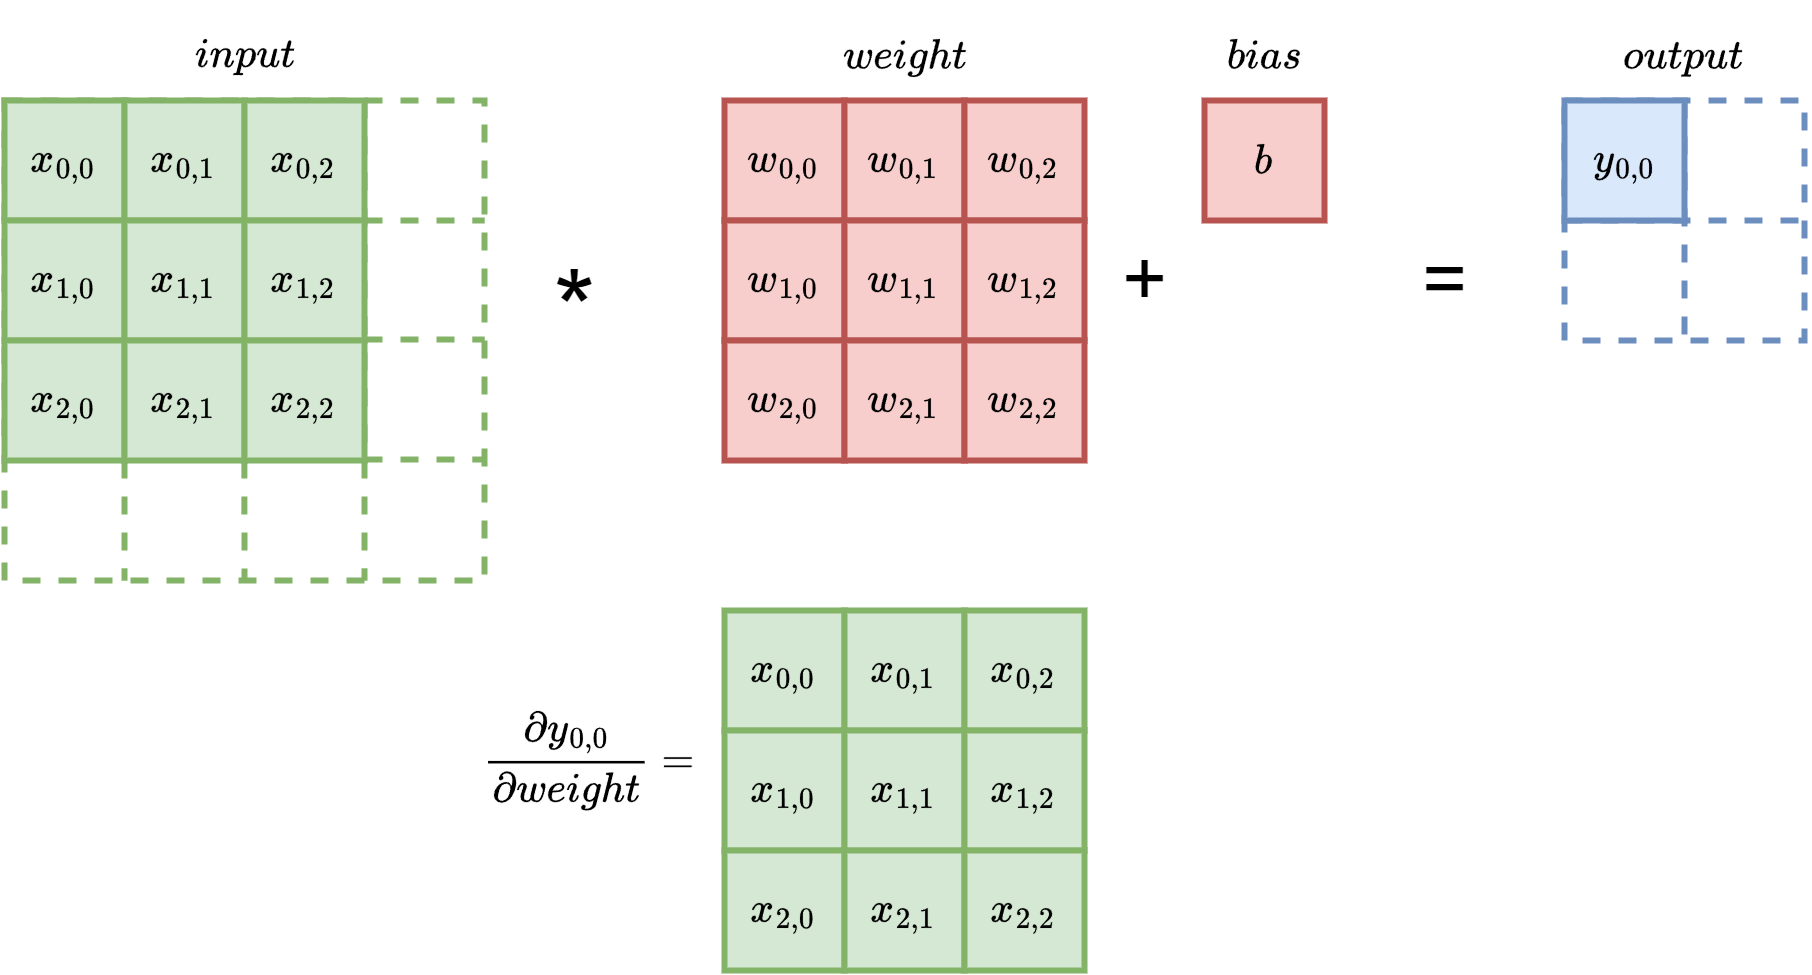

The diagram above was exported from draw.io. Its source (the exported page's mxGraphModel, read from the mxfile embedded in the PNG):
<mxGraphModel dx="2331" dy="2329" grid="1" gridSize="10" guides="1" tooltips="1" connect="1" arrows="1" fold="1" page="1" pageScale="1" pageWidth="827" pageHeight="1169" math="1" shadow="0">
  <root>
    <mxCell id="0" />
    <mxCell id="1" parent="0" />
    <mxCell id="oOsBzR2-eSLo6DX8FxPw-144" value="" style="rounded=0;whiteSpace=wrap;html=1;strokeWidth=2;fillColor=none;strokeColor=#6c8ebf;dashed=1;" vertex="1" parent="1">
      <mxGeometry x="680" y="-250" width="80" height="80" as="geometry" />
    </mxCell>
    <mxCell id="oOsBzR2-eSLo6DX8FxPw-145" value="" style="endArrow=none;html=1;rounded=0;exitX=0;exitY=0.5;exitDx=0;exitDy=0;entryX=1;entryY=0.5;entryDx=0;entryDy=0;dashed=1;fillColor=#dae8fc;strokeColor=#6c8ebf;strokeWidth=2;" edge="1" parent="1" source="oOsBzR2-eSLo6DX8FxPw-144" target="oOsBzR2-eSLo6DX8FxPw-144">
      <mxGeometry width="50" height="50" relative="1" as="geometry">
        <mxPoint x="720" y="-180" as="sourcePoint" />
        <mxPoint x="770" y="-230" as="targetPoint" />
      </mxGeometry>
    </mxCell>
    <mxCell id="oOsBzR2-eSLo6DX8FxPw-146" value="" style="endArrow=none;html=1;rounded=0;entryX=0.5;entryY=1;entryDx=0;entryDy=0;dashed=1;fillColor=#dae8fc;strokeColor=#6c8ebf;strokeWidth=2;exitX=0.5;exitY=0;exitDx=0;exitDy=0;" edge="1" parent="1" source="oOsBzR2-eSLo6DX8FxPw-144" target="oOsBzR2-eSLo6DX8FxPw-144">
      <mxGeometry width="50" height="50" relative="1" as="geometry">
        <mxPoint x="740" y="-270" as="sourcePoint" />
        <mxPoint x="739.8299999999999" y="-107" as="targetPoint" />
      </mxGeometry>
    </mxCell>
    <mxCell id="oOsBzR2-eSLo6DX8FxPw-100" value="" style="rounded=0;whiteSpace=wrap;html=1;strokeWidth=2;fillColor=none;strokeColor=#82b366;dashed=1;" vertex="1" parent="1">
      <mxGeometry x="160" y="-250" width="160" height="160" as="geometry" />
    </mxCell>
    <mxCell id="oOsBzR2-eSLo6DX8FxPw-118" value="" style="endArrow=none;html=1;rounded=0;exitX=0;exitY=0.25;exitDx=0;exitDy=0;entryX=1;entryY=0.25;entryDx=0;entryDy=0;dashed=1;fillColor=#d5e8d4;strokeColor=#82b366;strokeWidth=2;" edge="1" parent="1" source="oOsBzR2-eSLo6DX8FxPw-100" target="oOsBzR2-eSLo6DX8FxPw-100">
      <mxGeometry width="50" height="50" relative="1" as="geometry">
        <mxPoint x="220" y="-160" as="sourcePoint" />
        <mxPoint x="270" y="-210" as="targetPoint" />
      </mxGeometry>
    </mxCell>
    <mxCell id="oOsBzR2-eSLo6DX8FxPw-119" value="" style="endArrow=none;html=1;rounded=0;exitX=0;exitY=0.25;exitDx=0;exitDy=0;entryX=1;entryY=0.25;entryDx=0;entryDy=0;dashed=1;fillColor=#d5e8d4;strokeColor=#82b366;strokeWidth=2;" edge="1" parent="1">
      <mxGeometry width="50" height="50" relative="1" as="geometry">
        <mxPoint x="160" y="-170.32999999999993" as="sourcePoint" />
        <mxPoint x="320" y="-170.32999999999993" as="targetPoint" />
      </mxGeometry>
    </mxCell>
    <mxCell id="oOsBzR2-eSLo6DX8FxPw-120" value="" style="endArrow=none;html=1;rounded=0;exitX=0;exitY=0.25;exitDx=0;exitDy=0;entryX=1;entryY=0.25;entryDx=0;entryDy=0;dashed=1;fillColor=#d5e8d4;strokeColor=#82b366;strokeWidth=2;" edge="1" parent="1">
      <mxGeometry width="50" height="50" relative="1" as="geometry">
        <mxPoint x="160" y="-130.33000000000004" as="sourcePoint" />
        <mxPoint x="320" y="-130.33000000000004" as="targetPoint" />
      </mxGeometry>
    </mxCell>
    <mxCell id="oOsBzR2-eSLo6DX8FxPw-121" value="" style="endArrow=none;html=1;rounded=0;exitX=0.25;exitY=0;exitDx=0;exitDy=0;entryX=0.25;entryY=1;entryDx=0;entryDy=0;dashed=1;fillColor=#d5e8d4;strokeColor=#82b366;strokeWidth=2;" edge="1" parent="1" source="oOsBzR2-eSLo6DX8FxPw-100" target="oOsBzR2-eSLo6DX8FxPw-100">
      <mxGeometry width="50" height="50" relative="1" as="geometry">
        <mxPoint x="170" y="-200" as="sourcePoint" />
        <mxPoint x="330" y="-200" as="targetPoint" />
      </mxGeometry>
    </mxCell>
    <mxCell id="oOsBzR2-eSLo6DX8FxPw-123" value="" style="endArrow=none;html=1;rounded=0;exitX=0.25;exitY=0;exitDx=0;exitDy=0;entryX=0.5;entryY=1;entryDx=0;entryDy=0;dashed=1;fillColor=#d5e8d4;strokeColor=#82b366;strokeWidth=2;" edge="1" parent="1" target="oOsBzR2-eSLo6DX8FxPw-100">
      <mxGeometry width="50" height="50" relative="1" as="geometry">
        <mxPoint x="239.82999999999993" y="-250" as="sourcePoint" />
        <mxPoint x="239.82999999999993" y="-87" as="targetPoint" />
      </mxGeometry>
    </mxCell>
    <mxCell id="oOsBzR2-eSLo6DX8FxPw-124" value="" style="endArrow=none;html=1;rounded=0;exitX=0.25;exitY=0;exitDx=0;exitDy=0;entryX=0.75;entryY=1;entryDx=0;entryDy=0;dashed=1;fillColor=#d5e8d4;strokeColor=#82b366;strokeWidth=2;" edge="1" parent="1" target="oOsBzR2-eSLo6DX8FxPw-100">
      <mxGeometry width="50" height="50" relative="1" as="geometry">
        <mxPoint x="280" y="-250" as="sourcePoint" />
        <mxPoint x="280" y="-87" as="targetPoint" />
      </mxGeometry>
    </mxCell>
    <mxCell id="oOsBzR2-eSLo6DX8FxPw-39" value="$$y_{0,0}$$" style="rounded=0;whiteSpace=wrap;html=1;fillColor=#dae8fc;strokeColor=#6c8ebf;strokeWidth=2;" vertex="1" parent="1">
      <mxGeometry x="680" y="-250" width="40" height="40" as="geometry" />
    </mxCell>
    <mxCell id="oOsBzR2-eSLo6DX8FxPw-41" value="$$x_{0,0}$$" style="rounded=0;whiteSpace=wrap;html=1;fillColor=#d5e8d4;strokeColor=#82b366;strokeWidth=2;" vertex="1" parent="1">
      <mxGeometry x="160" y="-250" width="40" height="40" as="geometry" />
    </mxCell>
    <mxCell id="oOsBzR2-eSLo6DX8FxPw-42" value="$$x_{0,1}$$" style="rounded=0;whiteSpace=wrap;html=1;fillColor=#d5e8d4;strokeColor=#82b366;strokeWidth=2;" vertex="1" parent="1">
      <mxGeometry x="200" y="-250" width="40" height="40" as="geometry" />
    </mxCell>
    <mxCell id="oOsBzR2-eSLo6DX8FxPw-43" value="$$x_{0,2}$$" style="rounded=0;whiteSpace=wrap;html=1;fillColor=#d5e8d4;strokeColor=#82b366;strokeWidth=2;" vertex="1" parent="1">
      <mxGeometry x="240" y="-250" width="40" height="40" as="geometry" />
    </mxCell>
    <mxCell id="oOsBzR2-eSLo6DX8FxPw-44" value="$$x_{1,0}$$" style="rounded=0;whiteSpace=wrap;html=1;fillColor=#d5e8d4;strokeColor=#82b366;strokeWidth=2;" vertex="1" parent="1">
      <mxGeometry x="160" y="-210" width="40" height="40" as="geometry" />
    </mxCell>
    <mxCell id="oOsBzR2-eSLo6DX8FxPw-45" value="$$x_{1,1}$$" style="rounded=0;whiteSpace=wrap;html=1;fillColor=#d5e8d4;strokeColor=#82b366;strokeWidth=2;" vertex="1" parent="1">
      <mxGeometry x="200" y="-210" width="40" height="40" as="geometry" />
    </mxCell>
    <mxCell id="oOsBzR2-eSLo6DX8FxPw-46" value="$$x_{1,2}$$" style="rounded=0;whiteSpace=wrap;html=1;fillColor=#d5e8d4;strokeColor=#82b366;strokeWidth=2;" vertex="1" parent="1">
      <mxGeometry x="240" y="-210" width="40" height="40" as="geometry" />
    </mxCell>
    <mxCell id="oOsBzR2-eSLo6DX8FxPw-47" value="$$x_{2,0}$$" style="rounded=0;whiteSpace=wrap;html=1;fillColor=#d5e8d4;strokeColor=#82b366;strokeWidth=2;" vertex="1" parent="1">
      <mxGeometry x="160" y="-170" width="40" height="40" as="geometry" />
    </mxCell>
    <mxCell id="oOsBzR2-eSLo6DX8FxPw-48" value="$$x_{2,1}$$" style="rounded=0;whiteSpace=wrap;html=1;fillColor=#d5e8d4;strokeColor=#82b366;strokeWidth=2;" vertex="1" parent="1">
      <mxGeometry x="200" y="-170" width="40" height="40" as="geometry" />
    </mxCell>
    <mxCell id="oOsBzR2-eSLo6DX8FxPw-49" value="$$x_{2,2}$$" style="rounded=0;whiteSpace=wrap;html=1;fillColor=#d5e8d4;strokeColor=#82b366;strokeWidth=2;" vertex="1" parent="1">
      <mxGeometry x="240" y="-170" width="40" height="40" as="geometry" />
    </mxCell>
    <mxCell id="oOsBzR2-eSLo6DX8FxPw-50" value="$$w_{0,0}$$" style="rounded=0;whiteSpace=wrap;html=1;fillColor=#f8cecc;strokeColor=#b85450;strokeWidth=2;" vertex="1" parent="1">
      <mxGeometry x="400" y="-250" width="40" height="40" as="geometry" />
    </mxCell>
    <mxCell id="oOsBzR2-eSLo6DX8FxPw-51" value="$$w_{0,1}$$" style="rounded=0;whiteSpace=wrap;html=1;fillColor=#f8cecc;strokeColor=#b85450;strokeWidth=2;" vertex="1" parent="1">
      <mxGeometry x="440" y="-250" width="40" height="40" as="geometry" />
    </mxCell>
    <mxCell id="oOsBzR2-eSLo6DX8FxPw-52" value="$$w_{0,2}$$" style="rounded=0;whiteSpace=wrap;html=1;fillColor=#f8cecc;strokeColor=#b85450;strokeWidth=2;" vertex="1" parent="1">
      <mxGeometry x="480" y="-250" width="40" height="40" as="geometry" />
    </mxCell>
    <mxCell id="oOsBzR2-eSLo6DX8FxPw-53" value="$$w_{1,0}$$" style="rounded=0;whiteSpace=wrap;html=1;fillColor=#f8cecc;strokeColor=#b85450;strokeWidth=2;" vertex="1" parent="1">
      <mxGeometry x="400" y="-210" width="40" height="40" as="geometry" />
    </mxCell>
    <mxCell id="oOsBzR2-eSLo6DX8FxPw-54" value="$$w_{1,1}$$" style="rounded=0;whiteSpace=wrap;html=1;fillColor=#f8cecc;strokeColor=#b85450;strokeWidth=2;" vertex="1" parent="1">
      <mxGeometry x="440" y="-210" width="40" height="40" as="geometry" />
    </mxCell>
    <mxCell id="oOsBzR2-eSLo6DX8FxPw-55" value="$$w_{1,2}$$" style="rounded=0;whiteSpace=wrap;html=1;fillColor=#f8cecc;strokeColor=#b85450;strokeWidth=2;" vertex="1" parent="1">
      <mxGeometry x="480" y="-210" width="40" height="40" as="geometry" />
    </mxCell>
    <mxCell id="oOsBzR2-eSLo6DX8FxPw-56" value="$$w_{2,0}$$" style="rounded=0;whiteSpace=wrap;html=1;fillColor=#f8cecc;strokeColor=#b85450;strokeWidth=2;" vertex="1" parent="1">
      <mxGeometry x="400" y="-170" width="40" height="40" as="geometry" />
    </mxCell>
    <mxCell id="oOsBzR2-eSLo6DX8FxPw-57" value="$$w_{2,1}$$" style="rounded=0;whiteSpace=wrap;html=1;fillColor=#f8cecc;strokeColor=#b85450;strokeWidth=2;" vertex="1" parent="1">
      <mxGeometry x="440" y="-170" width="40" height="40" as="geometry" />
    </mxCell>
    <mxCell id="oOsBzR2-eSLo6DX8FxPw-58" value="$$w_{2,2}$$" style="rounded=0;whiteSpace=wrap;html=1;fillColor=#f8cecc;strokeColor=#b85450;strokeWidth=2;" vertex="1" parent="1">
      <mxGeometry x="480" y="-170" width="40" height="40" as="geometry" />
    </mxCell>
    <mxCell id="oOsBzR2-eSLo6DX8FxPw-64" value="*" style="text;html=1;align=center;verticalAlign=middle;resizable=0;points=[];autosize=1;strokeColor=none;fillColor=none;strokeWidth=9;fontSize=36;" vertex="1" parent="1">
      <mxGeometry x="330" y="-210" width="40" height="60" as="geometry" />
    </mxCell>
    <mxCell id="oOsBzR2-eSLo6DX8FxPw-65" value="+" style="text;html=1;align=center;verticalAlign=middle;resizable=0;points=[];autosize=1;strokeColor=none;fillColor=none;strokeWidth=9;fontSize=26;" vertex="1" parent="1">
      <mxGeometry x="520" y="-210" width="40" height="40" as="geometry" />
    </mxCell>
    <mxCell id="oOsBzR2-eSLo6DX8FxPw-66" value="=" style="text;html=1;align=center;verticalAlign=middle;resizable=0;points=[];autosize=1;strokeColor=none;fillColor=none;strokeWidth=9;fontSize=26;" vertex="1" parent="1">
      <mxGeometry x="620" y="-210" width="40" height="40" as="geometry" />
    </mxCell>
    <mxCell id="oOsBzR2-eSLo6DX8FxPw-318" value="$$\frac{\partial y_{0,0}}{\partial weight} =$$" style="text;html=1;align=center;verticalAlign=middle;resizable=0;points=[];autosize=1;strokeColor=none;fillColor=none;" vertex="1" parent="1">
      <mxGeometry x="230" y="-45" width="250" height="30" as="geometry" />
    </mxCell>
    <mxCell id="oOsBzR2-eSLo6DX8FxPw-320" value="$$weight$$" style="text;html=1;align=center;verticalAlign=middle;resizable=0;points=[];autosize=1;strokeColor=none;fillColor=none;" vertex="1" parent="1">
      <mxGeometry x="420" y="-280" width="80" height="30" as="geometry" />
    </mxCell>
    <mxCell id="oOsBzR2-eSLo6DX8FxPw-321" value="$$bias$$" style="text;html=1;align=center;verticalAlign=middle;resizable=0;points=[];autosize=1;strokeColor=none;fillColor=none;" vertex="1" parent="1">
      <mxGeometry x="545" y="-280" width="70" height="30" as="geometry" />
    </mxCell>
    <mxCell id="oOsBzR2-eSLo6DX8FxPw-322" value="$$input$$" style="text;html=1;align=center;verticalAlign=middle;resizable=0;points=[];autosize=1;strokeColor=none;fillColor=none;" vertex="1" parent="1">
      <mxGeometry x="200" y="-280" width="80" height="30" as="geometry" />
    </mxCell>
    <mxCell id="oOsBzR2-eSLo6DX8FxPw-323" value="$$output$$" style="text;html=1;align=center;verticalAlign=middle;resizable=0;points=[];autosize=1;strokeColor=none;fillColor=none;" vertex="1" parent="1">
      <mxGeometry x="680" y="-280" width="80" height="30" as="geometry" />
    </mxCell>
    <mxCell id="oOsBzR2-eSLo6DX8FxPw-324" value="$$x_{0,0}$$" style="rounded=0;whiteSpace=wrap;html=1;fillColor=#d5e8d4;strokeColor=#82b366;strokeWidth=2;" vertex="1" parent="1">
      <mxGeometry x="400" y="-80" width="40" height="40" as="geometry" />
    </mxCell>
    <mxCell id="oOsBzR2-eSLo6DX8FxPw-325" value="$$x_{0,1}$$" style="rounded=0;whiteSpace=wrap;html=1;fillColor=#d5e8d4;strokeColor=#82b366;strokeWidth=2;" vertex="1" parent="1">
      <mxGeometry x="440" y="-80" width="40" height="40" as="geometry" />
    </mxCell>
    <mxCell id="oOsBzR2-eSLo6DX8FxPw-326" value="$$x_{0,2}$$" style="rounded=0;whiteSpace=wrap;html=1;fillColor=#d5e8d4;strokeColor=#82b366;strokeWidth=2;" vertex="1" parent="1">
      <mxGeometry x="480" y="-80" width="40" height="40" as="geometry" />
    </mxCell>
    <mxCell id="oOsBzR2-eSLo6DX8FxPw-327" value="$$x_{1,0}$$" style="rounded=0;whiteSpace=wrap;html=1;fillColor=#d5e8d4;strokeColor=#82b366;strokeWidth=2;" vertex="1" parent="1">
      <mxGeometry x="400" y="-40" width="40" height="40" as="geometry" />
    </mxCell>
    <mxCell id="oOsBzR2-eSLo6DX8FxPw-328" value="$$x_{1,1}$$" style="rounded=0;whiteSpace=wrap;html=1;fillColor=#d5e8d4;strokeColor=#82b366;strokeWidth=2;" vertex="1" parent="1">
      <mxGeometry x="440" y="-40" width="40" height="40" as="geometry" />
    </mxCell>
    <mxCell id="oOsBzR2-eSLo6DX8FxPw-329" value="$$x_{1,2}$$" style="rounded=0;whiteSpace=wrap;html=1;fillColor=#d5e8d4;strokeColor=#82b366;strokeWidth=2;" vertex="1" parent="1">
      <mxGeometry x="480" y="-40" width="40" height="40" as="geometry" />
    </mxCell>
    <mxCell id="oOsBzR2-eSLo6DX8FxPw-330" value="$$x_{2,0}$$" style="rounded=0;whiteSpace=wrap;html=1;fillColor=#d5e8d4;strokeColor=#82b366;strokeWidth=2;" vertex="1" parent="1">
      <mxGeometry x="400" width="40" height="40" as="geometry" />
    </mxCell>
    <mxCell id="oOsBzR2-eSLo6DX8FxPw-331" value="$$x_{2,1}$$" style="rounded=0;whiteSpace=wrap;html=1;fillColor=#d5e8d4;strokeColor=#82b366;strokeWidth=2;" vertex="1" parent="1">
      <mxGeometry x="440" width="40" height="40" as="geometry" />
    </mxCell>
    <mxCell id="oOsBzR2-eSLo6DX8FxPw-332" value="$$x_{2,2}$$" style="rounded=0;whiteSpace=wrap;html=1;fillColor=#d5e8d4;strokeColor=#82b366;strokeWidth=2;" vertex="1" parent="1">
      <mxGeometry x="480" width="40" height="40" as="geometry" />
    </mxCell>
    <mxCell id="oOsBzR2-eSLo6DX8FxPw-471" value="$$b$$" style="rounded=0;whiteSpace=wrap;html=1;fillColor=#f8cecc;strokeColor=#b85450;strokeWidth=2;" vertex="1" parent="1">
      <mxGeometry x="560" y="-250" width="40" height="40" as="geometry" />
    </mxCell>
  </root>
</mxGraphModel>